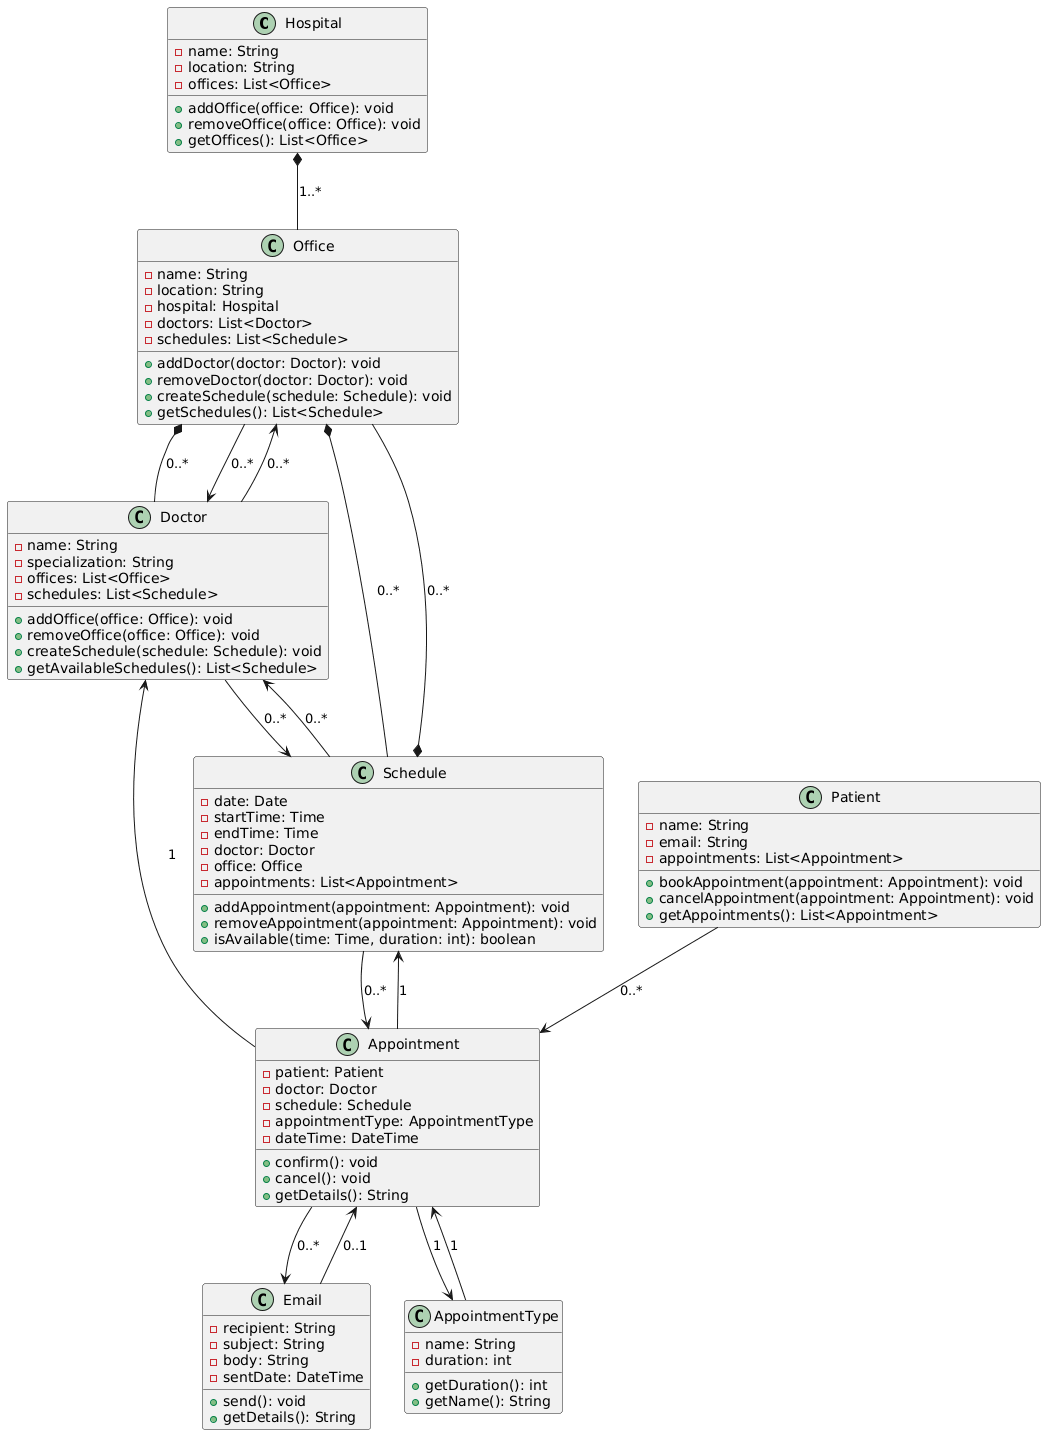

The diagram above was rendered by PlantUML. Its source (embedded in the PNG):
@startuml
class Hospital {
    - name: String
    - location: String
    - offices: List<Office>
    + addOffice(office: Office): void
    + removeOffice(office: Office): void
    + getOffices(): List<Office>
}

class Office {
    - name: String
    - location: String
    - hospital: Hospital
    - doctors: List<Doctor>
    - schedules: List<Schedule>
    + addDoctor(doctor: Doctor): void
    + removeDoctor(doctor: Doctor): void
    + createSchedule(schedule: Schedule): void
    + getSchedules(): List<Schedule>
}

class Doctor {
    - name: String
    - specialization: String
    - offices: List<Office>
    - schedules: List<Schedule>
    + addOffice(office: Office): void
    + removeOffice(office: Office): void
    + createSchedule(schedule: Schedule): void
    + getAvailableSchedules(): List<Schedule>
}

class Patient {
    - name: String
    - email: String
    - appointments: List<Appointment>
    + bookAppointment(appointment: Appointment): void
    + cancelAppointment(appointment: Appointment): void
    + getAppointments(): List<Appointment>
}

class Schedule {
    - date: Date
    - startTime: Time
    - endTime: Time
    - doctor: Doctor
    - office: Office
    - appointments: List<Appointment>
    + addAppointment(appointment: Appointment): void
    + removeAppointment(appointment: Appointment): void
    + isAvailable(time: Time, duration: int): boolean
}

class Appointment {
    - patient: Patient
    - doctor: Doctor
    - schedule: Schedule
    - appointmentType: AppointmentType
    - dateTime: DateTime
    + confirm(): void
    + cancel(): void
    + getDetails(): String
}

class Email {
    - recipient: String
    - subject: String
    - body: String
    - sentDate: DateTime
    + send(): void
    + getDetails(): String
}

class AppointmentType {
    - name: String
    - duration: int
    + getDuration(): int
    + getName(): String
}

Hospital *-- Office : "1..*"
Office *-- Doctor : "0..*"
Office *-- Schedule : "0..*"
Office --> Doctor : "0..*"
Doctor --> Schedule : "0..*"
Doctor --> Office : "0..*"
Patient --> Appointment : "0..*"
Schedule --> Appointment : "0..*"
Schedule --> Doctor : "0..*"
Schedule *-- Office : "0..*"
Appointment --> Doctor : "1"
Appointment --> Schedule : "1"
Appointment --> AppointmentType : "1"
Appointment --> Email : "0..*"
Email --> Appointment : "0..1"
AppointmentType --> Appointment : "1"
@enduml